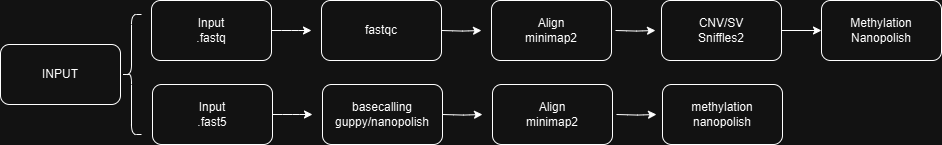

The diagram above was exported from draw.io. Its source (the exported page's mxGraphModel, read from the mxfile embedded in the PNG):
<mxGraphModel dx="2121" dy="901" grid="1" gridSize="10" guides="1" tooltips="1" connect="1" arrows="1" fold="1" page="1" pageScale="1" pageWidth="827" pageHeight="1169" math="0" shadow="0">
  <root>
    <mxCell id="WIyWlLk6GJQsqaUBKTNV-0" />
    <mxCell id="WIyWlLk6GJQsqaUBKTNV-1" parent="WIyWlLk6GJQsqaUBKTNV-0" />
    <mxCell id="T_ZoQTTc3kzyoSvQndt8-2" value="" style="edgeStyle=orthogonalEdgeStyle;orthogonalLoop=1;jettySize=auto;html=1;" parent="WIyWlLk6GJQsqaUBKTNV-1" source="T_ZoQTTc3kzyoSvQndt8-0" edge="1">
      <mxGeometry relative="1" as="geometry">
        <mxPoint x="170" y="246" as="targetPoint" />
      </mxGeometry>
    </mxCell>
    <mxCell id="T_ZoQTTc3kzyoSvQndt8-0" value="Input&lt;div&gt;.fastq&lt;/div&gt;" style="rounded=1;whiteSpace=wrap;html=1;fillColor=none;" parent="WIyWlLk6GJQsqaUBKTNV-1" vertex="1">
      <mxGeometry x="10" y="216" width="120" height="60" as="geometry" />
    </mxCell>
    <mxCell id="T_ZoQTTc3kzyoSvQndt8-4" value="Align&lt;div&gt;minimap2&lt;/div&gt;" style="rounded=1;whiteSpace=wrap;html=1;fillColor=none;" parent="WIyWlLk6GJQsqaUBKTNV-1" vertex="1">
      <mxGeometry x="350" y="216" width="120" height="60" as="geometry" />
    </mxCell>
    <mxCell id="T_ZoQTTc3kzyoSvQndt8-8" value="" style="edgeStyle=orthogonalEdgeStyle;orthogonalLoop=1;jettySize=auto;html=1;" parent="WIyWlLk6GJQsqaUBKTNV-1" source="T_ZoQTTc3kzyoSvQndt8-5" target="T_ZoQTTc3kzyoSvQndt8-7" edge="1">
      <mxGeometry relative="1" as="geometry" />
    </mxCell>
    <mxCell id="T_ZoQTTc3kzyoSvQndt8-5" value="CNV/SV&lt;div&gt;Sniffles2&lt;/div&gt;" style="rounded=1;whiteSpace=wrap;html=1;fillColor=none;" parent="WIyWlLk6GJQsqaUBKTNV-1" vertex="1">
      <mxGeometry x="520" y="216" width="120" height="60" as="geometry" />
    </mxCell>
    <mxCell id="T_ZoQTTc3kzyoSvQndt8-7" value="Methylation&lt;div&gt;Nanopolish&lt;/div&gt;" style="whiteSpace=wrap;html=1;fillColor=none;rounded=1;" parent="WIyWlLk6GJQsqaUBKTNV-1" vertex="1">
      <mxGeometry x="680" y="216" width="120" height="60" as="geometry" />
    </mxCell>
    <mxCell id="T_ZoQTTc3kzyoSvQndt8-13" value="" style="edgeStyle=orthogonalEdgeStyle;orthogonalLoop=1;jettySize=auto;html=1;" parent="WIyWlLk6GJQsqaUBKTNV-1" edge="1">
      <mxGeometry relative="1" as="geometry">
        <mxPoint x="300" y="246" as="sourcePoint" />
        <mxPoint x="340" y="246" as="targetPoint" />
      </mxGeometry>
    </mxCell>
    <mxCell id="T_ZoQTTc3kzyoSvQndt8-15" value="" style="edgeStyle=orthogonalEdgeStyle;orthogonalLoop=1;jettySize=auto;html=1;" parent="WIyWlLk6GJQsqaUBKTNV-1" edge="1">
      <mxGeometry relative="1" as="geometry">
        <mxPoint x="474" y="246" as="sourcePoint" />
        <mxPoint x="514" y="246" as="targetPoint" />
      </mxGeometry>
    </mxCell>
    <mxCell id="uzs9F12Ixemkh-am3qnI-1" value="fastqc" style="rounded=1;whiteSpace=wrap;html=1;fillColor=none;" vertex="1" parent="WIyWlLk6GJQsqaUBKTNV-1">
      <mxGeometry x="180" y="216" width="120" height="60" as="geometry" />
    </mxCell>
    <mxCell id="uzs9F12Ixemkh-am3qnI-5" value="" style="edgeStyle=orthogonalEdgeStyle;orthogonalLoop=1;jettySize=auto;html=1;" edge="1" parent="WIyWlLk6GJQsqaUBKTNV-1" source="uzs9F12Ixemkh-am3qnI-6">
      <mxGeometry relative="1" as="geometry">
        <mxPoint x="171" y="330" as="targetPoint" />
      </mxGeometry>
    </mxCell>
    <mxCell id="uzs9F12Ixemkh-am3qnI-6" value="Input&lt;div&gt;.fast5&lt;/div&gt;" style="rounded=1;whiteSpace=wrap;html=1;fillColor=none;" vertex="1" parent="WIyWlLk6GJQsqaUBKTNV-1">
      <mxGeometry x="11" y="300" width="120" height="60" as="geometry" />
    </mxCell>
    <mxCell id="uzs9F12Ixemkh-am3qnI-7" value="Align&lt;div&gt;minimap2&lt;/div&gt;" style="rounded=1;whiteSpace=wrap;html=1;fillColor=none;" vertex="1" parent="WIyWlLk6GJQsqaUBKTNV-1">
      <mxGeometry x="351" y="300" width="120" height="60" as="geometry" />
    </mxCell>
    <mxCell id="uzs9F12Ixemkh-am3qnI-9" value="methylation&lt;div&gt;nanopolish&lt;/div&gt;" style="rounded=1;whiteSpace=wrap;html=1;fillColor=none;" vertex="1" parent="WIyWlLk6GJQsqaUBKTNV-1">
      <mxGeometry x="521" y="300" width="120" height="60" as="geometry" />
    </mxCell>
    <mxCell id="uzs9F12Ixemkh-am3qnI-11" value="" style="edgeStyle=orthogonalEdgeStyle;orthogonalLoop=1;jettySize=auto;html=1;" edge="1" parent="WIyWlLk6GJQsqaUBKTNV-1">
      <mxGeometry relative="1" as="geometry">
        <mxPoint x="301" y="330" as="sourcePoint" />
        <mxPoint x="341" y="330" as="targetPoint" />
      </mxGeometry>
    </mxCell>
    <mxCell id="uzs9F12Ixemkh-am3qnI-12" value="" style="edgeStyle=orthogonalEdgeStyle;orthogonalLoop=1;jettySize=auto;html=1;" edge="1" parent="WIyWlLk6GJQsqaUBKTNV-1">
      <mxGeometry relative="1" as="geometry">
        <mxPoint x="475" y="330" as="sourcePoint" />
        <mxPoint x="515" y="330" as="targetPoint" />
      </mxGeometry>
    </mxCell>
    <mxCell id="uzs9F12Ixemkh-am3qnI-13" value="basecalling&lt;div&gt;guppy/nanopolish&lt;/div&gt;" style="rounded=1;whiteSpace=wrap;html=1;fillColor=none;" vertex="1" parent="WIyWlLk6GJQsqaUBKTNV-1">
      <mxGeometry x="181" y="300" width="120" height="60" as="geometry" />
    </mxCell>
    <mxCell id="uzs9F12Ixemkh-am3qnI-14" value="INPUT" style="rounded=1;whiteSpace=wrap;html=1;fillColor=none;" vertex="1" parent="WIyWlLk6GJQsqaUBKTNV-1">
      <mxGeometry x="-141" y="260" width="120" height="60" as="geometry" />
    </mxCell>
    <mxCell id="uzs9F12Ixemkh-am3qnI-15" value="" style="shape=curlyBracket;whiteSpace=wrap;html=1;rounded=1;labelPosition=left;verticalLabelPosition=middle;align=right;verticalAlign=middle;" vertex="1" parent="WIyWlLk6GJQsqaUBKTNV-1">
      <mxGeometry x="-20" y="230" width="20" height="120" as="geometry" />
    </mxCell>
  </root>
</mxGraphModel>